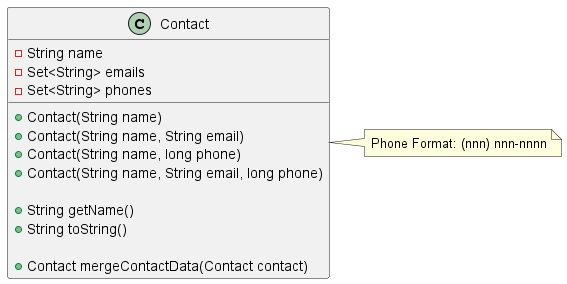

The diagram above was rendered by PlantUML. Its source (embedded in the PNG):
@startuml
class Contact {
    'Phone Format: (nnn) nnn-nnnn
    'Fields
    - String name
    - Set<String> emails
    - Set<String> phones

    'Constructors
    + Contact(String name)
    + Contact(String name, String email)
    + Contact(String name, long phone)
    + Contact(String name, String email, long phone)

    'Methods
    + String getName()
    + String toString()

    + Contact mergeContactData(Contact contact)
}
note right of Contact
    Phone Format: (nnn) nnn-nnnn
end note

@enduml